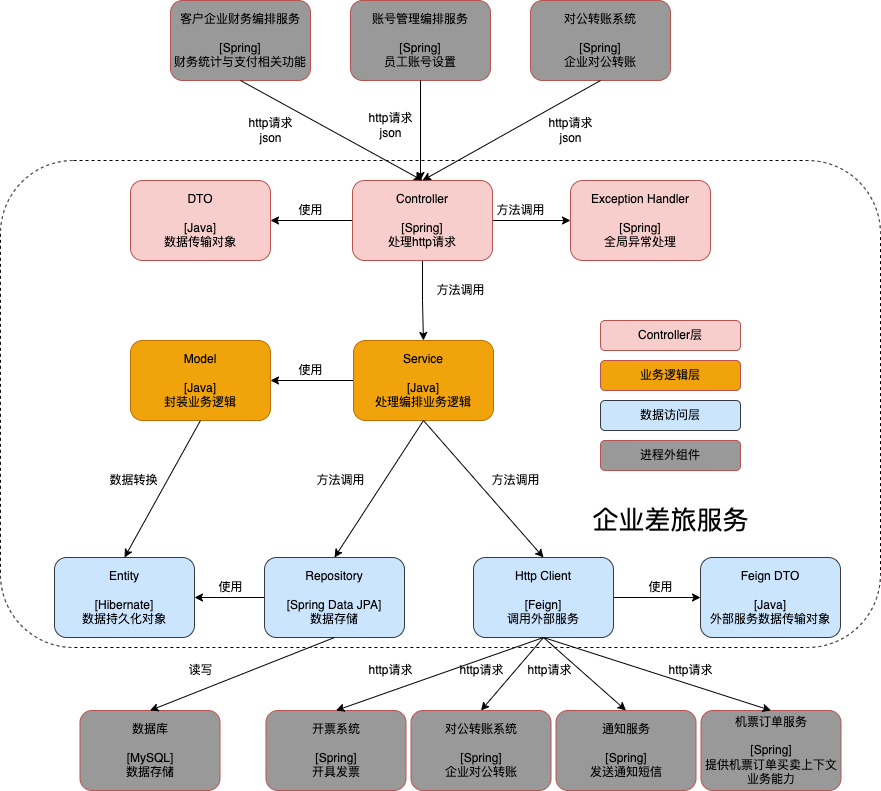

The diagram above was exported from draw.io. Its source (the exported page's mxGraphModel, read from the mxfile embedded in the PNG):
<mxGraphModel dx="1248" dy="1945" grid="1" gridSize="10" guides="1" tooltips="1" connect="1" arrows="1" fold="1" page="1" pageScale="1" pageWidth="827" pageHeight="1169" math="0" shadow="0">
  <root>
    <mxCell id="0" />
    <mxCell id="1" parent="0" />
    <mxCell id="5OM8IXesmQ3Yo4a9D1Ec-70" value="" style="rounded=1;whiteSpace=wrap;html=1;fontColor=#000000;fillColor=none;dashed=1;" vertex="1" parent="1">
      <mxGeometry x="10" y="140" width="880" height="487" as="geometry" />
    </mxCell>
    <mxCell id="5OM8IXesmQ3Yo4a9D1Ec-6" style="edgeStyle=orthogonalEdgeStyle;rounded=0;orthogonalLoop=1;jettySize=auto;html=1;entryX=0;entryY=0.5;entryDx=0;entryDy=0;fontColor=#000000;" edge="1" parent="1" source="5OM8IXesmQ3Yo4a9D1Ec-3" target="5OM8IXesmQ3Yo4a9D1Ec-5">
      <mxGeometry relative="1" as="geometry" />
    </mxCell>
    <mxCell id="5OM8IXesmQ3Yo4a9D1Ec-7" style="edgeStyle=orthogonalEdgeStyle;rounded=0;orthogonalLoop=1;jettySize=auto;html=1;entryX=1;entryY=0.5;entryDx=0;entryDy=0;fontColor=#000000;" edge="1" parent="1" source="5OM8IXesmQ3Yo4a9D1Ec-3" target="5OM8IXesmQ3Yo4a9D1Ec-4">
      <mxGeometry relative="1" as="geometry" />
    </mxCell>
    <mxCell id="5OM8IXesmQ3Yo4a9D1Ec-15" value="" style="edgeStyle=orthogonalEdgeStyle;rounded=0;orthogonalLoop=1;jettySize=auto;html=1;fontColor=#000000;" edge="1" parent="1" source="5OM8IXesmQ3Yo4a9D1Ec-3" target="5OM8IXesmQ3Yo4a9D1Ec-13">
      <mxGeometry relative="1" as="geometry" />
    </mxCell>
    <object label="%component%&lt;br&gt;&lt;br&gt;%tech%&lt;br&gt;%function%" placeholders="1" component="Controller" tech="[Spring]" function="处理http请求" id="5OM8IXesmQ3Yo4a9D1Ec-3">
      <mxCell style="rounded=1;whiteSpace=wrap;html=1;fillColor=#f8cecc;noLabel=0;comic=0;recursiveResize=1;strokeColor=#b85450;" vertex="1" parent="1">
        <mxGeometry x="362" y="160" width="140" height="80" as="geometry" />
      </mxCell>
    </object>
    <object label="%component%&lt;br&gt;&lt;br&gt;%tech%&lt;br&gt;%function%" placeholders="1" component="DTO" tech="[Java]" function="数据传输对象" id="5OM8IXesmQ3Yo4a9D1Ec-4">
      <mxCell style="rounded=1;whiteSpace=wrap;html=1;fillColor=#f8cecc;noLabel=0;comic=0;recursiveResize=1;strokeColor=#b85450;" vertex="1" parent="1">
        <mxGeometry x="140" y="160" width="140" height="80" as="geometry" />
      </mxCell>
    </object>
    <object label="%component%&lt;br&gt;&lt;br&gt;%tech%&lt;br&gt;%function%" placeholders="1" component="Exception Handler" tech="[Spring]" function="全局异常处理" id="5OM8IXesmQ3Yo4a9D1Ec-5">
      <mxCell style="rounded=1;whiteSpace=wrap;html=1;fillColor=#f8cecc;noLabel=0;comic=0;recursiveResize=1;strokeColor=#b85450;" vertex="1" parent="1">
        <mxGeometry x="580" y="160" width="140" height="80" as="geometry" />
      </mxCell>
    </object>
    <mxCell id="5OM8IXesmQ3Yo4a9D1Ec-8" value="方法调用" style="text;html=1;align=center;verticalAlign=middle;resizable=0;points=[];autosize=1;strokeColor=none;fillColor=none;fontColor=#000000;" vertex="1" parent="1">
      <mxGeometry x="500" y="180" width="60" height="20" as="geometry" />
    </mxCell>
    <mxCell id="5OM8IXesmQ3Yo4a9D1Ec-11" value="使用" style="text;html=1;align=center;verticalAlign=middle;resizable=0;points=[];autosize=1;strokeColor=none;fillColor=none;fontColor=#000000;" vertex="1" parent="1">
      <mxGeometry x="300" y="180" width="40" height="20" as="geometry" />
    </mxCell>
    <mxCell id="5OM8IXesmQ3Yo4a9D1Ec-12" value="http请求&lt;br&gt;json" style="text;html=1;align=center;verticalAlign=middle;resizable=0;points=[];autosize=1;strokeColor=none;fillColor=none;fontColor=#000000;" vertex="1" parent="1">
      <mxGeometry x="250" y="95" width="60" height="30" as="geometry" />
    </mxCell>
    <mxCell id="5OM8IXesmQ3Yo4a9D1Ec-41" value="" style="edgeStyle=orthogonalEdgeStyle;rounded=0;orthogonalLoop=1;jettySize=auto;html=1;fontColor=#000000;" edge="1" parent="1" source="5OM8IXesmQ3Yo4a9D1Ec-13">
      <mxGeometry relative="1" as="geometry">
        <mxPoint x="280" y="360" as="targetPoint" />
      </mxGeometry>
    </mxCell>
    <object label="%component%&lt;br&gt;&lt;br&gt;%tech%&lt;br&gt;%function%" placeholders="1" component="Service" tech="[Java]" function="处理编排业务逻辑" id="5OM8IXesmQ3Yo4a9D1Ec-13">
      <mxCell style="rounded=1;whiteSpace=wrap;html=1;fillColor=#f0a30a;noLabel=0;comic=0;recursiveResize=1;strokeColor=#BD7000;fontColor=#000000;" vertex="1" parent="1">
        <mxGeometry x="363" y="320" width="140" height="80" as="geometry" />
      </mxCell>
    </object>
    <object label="%component%&lt;br&gt;&lt;br&gt;%tech%&lt;br&gt;%function%" placeholders="1" component="Model" tech="[Java]" function="封装业务逻辑" id="5OM8IXesmQ3Yo4a9D1Ec-14">
      <mxCell style="rounded=1;whiteSpace=wrap;html=1;fillColor=#f0a30a;noLabel=0;comic=0;recursiveResize=1;strokeColor=#BD7000;fontColor=#000000;" vertex="1" parent="1">
        <mxGeometry x="140" y="320" width="140" height="80" as="geometry" />
      </mxCell>
    </object>
    <mxCell id="5OM8IXesmQ3Yo4a9D1Ec-16" value="方法调用" style="text;html=1;align=center;verticalAlign=middle;resizable=0;points=[];autosize=1;strokeColor=none;fillColor=none;fontColor=#000000;" vertex="1" parent="1">
      <mxGeometry x="440" y="260" width="60" height="20" as="geometry" />
    </mxCell>
    <mxCell id="5OM8IXesmQ3Yo4a9D1Ec-21" value="" style="edgeStyle=orthogonalEdgeStyle;rounded=0;orthogonalLoop=1;jettySize=auto;html=1;fontColor=#000000;" edge="1" parent="1" source="5OM8IXesmQ3Yo4a9D1Ec-19" target="5OM8IXesmQ3Yo4a9D1Ec-20">
      <mxGeometry relative="1" as="geometry" />
    </mxCell>
    <object label="%component%&lt;br&gt;&lt;br&gt;%tech%&lt;br&gt;%function%" placeholders="1" component="Repository" tech="[Spring Data JPA]" function="数据存储" id="5OM8IXesmQ3Yo4a9D1Ec-19">
      <mxCell style="rounded=1;whiteSpace=wrap;html=1;fillColor=#cce5ff;noLabel=0;comic=0;recursiveResize=1;strokeColor=#36393d;" vertex="1" parent="1">
        <mxGeometry x="274" y="537" width="140" height="80" as="geometry" />
      </mxCell>
    </object>
    <object label="%component%&lt;br&gt;&lt;br&gt;%tech%&lt;br&gt;%function%" placeholders="1" component="Entity" tech="[Hibernate]" function="数据持久化对象" id="5OM8IXesmQ3Yo4a9D1Ec-20">
      <mxCell style="rounded=1;whiteSpace=wrap;html=1;fillColor=#cce5ff;noLabel=0;comic=0;recursiveResize=1;strokeColor=#36393d;" vertex="1" parent="1">
        <mxGeometry x="64" y="537" width="140" height="80" as="geometry" />
      </mxCell>
    </object>
    <mxCell id="5OM8IXesmQ3Yo4a9D1Ec-22" value="使用" style="text;html=1;align=center;verticalAlign=middle;resizable=0;points=[];autosize=1;strokeColor=none;fillColor=none;fontColor=#000000;" vertex="1" parent="1">
      <mxGeometry x="220" y="557" width="40" height="20" as="geometry" />
    </mxCell>
    <mxCell id="5OM8IXesmQ3Yo4a9D1Ec-24" value="" style="endArrow=classic;html=1;rounded=0;fontColor=#000000;exitX=0.5;exitY=1;exitDx=0;exitDy=0;entryX=0.5;entryY=0;entryDx=0;entryDy=0;" edge="1" parent="1" source="5OM8IXesmQ3Yo4a9D1Ec-14" target="5OM8IXesmQ3Yo4a9D1Ec-20">
      <mxGeometry width="50" height="50" relative="1" as="geometry">
        <mxPoint x="30" y="550" as="sourcePoint" />
        <mxPoint x="80" y="500" as="targetPoint" />
      </mxGeometry>
    </mxCell>
    <mxCell id="5OM8IXesmQ3Yo4a9D1Ec-25" value="数据转换" style="text;html=1;align=center;verticalAlign=middle;resizable=0;points=[];autosize=1;strokeColor=none;fillColor=none;fontColor=#000000;" vertex="1" parent="1">
      <mxGeometry x="113" y="450" width="60" height="20" as="geometry" />
    </mxCell>
    <mxCell id="5OM8IXesmQ3Yo4a9D1Ec-26" value="" style="endArrow=classic;html=1;rounded=0;fontColor=#000000;exitX=0.5;exitY=1;exitDx=0;exitDy=0;entryX=0.5;entryY=0;entryDx=0;entryDy=0;" edge="1" parent="1" source="5OM8IXesmQ3Yo4a9D1Ec-13" target="5OM8IXesmQ3Yo4a9D1Ec-19">
      <mxGeometry width="50" height="50" relative="1" as="geometry">
        <mxPoint x="330" y="490" as="sourcePoint" />
        <mxPoint x="230" y="600" as="targetPoint" />
      </mxGeometry>
    </mxCell>
    <mxCell id="5OM8IXesmQ3Yo4a9D1Ec-27" value="方法调用" style="text;html=1;align=center;verticalAlign=middle;resizable=0;points=[];autosize=1;strokeColor=none;fillColor=none;fontColor=#000000;" vertex="1" parent="1">
      <mxGeometry x="320" y="450" width="60" height="20" as="geometry" />
    </mxCell>
    <mxCell id="5OM8IXesmQ3Yo4a9D1Ec-33" value="使用" style="text;html=1;align=center;verticalAlign=middle;resizable=0;points=[];autosize=1;strokeColor=none;fillColor=none;fontColor=#000000;" vertex="1" parent="1">
      <mxGeometry x="300" y="340" width="40" height="20" as="geometry" />
    </mxCell>
    <object label="%component%&lt;br&gt;&lt;br&gt;%tech%&lt;br&gt;%function%" placeholders="1" component="客户企业财务编排服务" tech="[Spring]" function="财务统计与支付相关功能" id="5OM8IXesmQ3Yo4a9D1Ec-34">
      <mxCell style="rounded=1;whiteSpace=wrap;html=1;fillColor=#999999;noLabel=0;comic=0;recursiveResize=1;strokeColor=#b85450;" vertex="1" parent="1">
        <mxGeometry x="180" y="-20" width="140" height="80" as="geometry" />
      </mxCell>
    </object>
    <object label="%component%&lt;br&gt;&lt;br&gt;%tech%&lt;br&gt;%function%" placeholders="1" component="账号管理编排服务" tech="[Spring]" function="员工账号设置" id="5OM8IXesmQ3Yo4a9D1Ec-35">
      <mxCell style="rounded=1;whiteSpace=wrap;html=1;fillColor=#999999;noLabel=0;comic=0;recursiveResize=1;strokeColor=#b85450;" vertex="1" parent="1">
        <mxGeometry x="360" y="-20" width="140" height="80" as="geometry" />
      </mxCell>
    </object>
    <mxCell id="5OM8IXesmQ3Yo4a9D1Ec-36" value="" style="endArrow=classic;html=1;rounded=0;fontColor=#000000;exitX=0.5;exitY=1;exitDx=0;exitDy=0;entryX=0.5;entryY=0;entryDx=0;entryDy=0;" edge="1" parent="1" source="5OM8IXesmQ3Yo4a9D1Ec-34" target="5OM8IXesmQ3Yo4a9D1Ec-3">
      <mxGeometry width="50" height="50" relative="1" as="geometry">
        <mxPoint x="405" y="440" as="sourcePoint" />
        <mxPoint x="290" y="350" as="targetPoint" />
      </mxGeometry>
    </mxCell>
    <mxCell id="5OM8IXesmQ3Yo4a9D1Ec-38" value="" style="endArrow=classic;html=1;rounded=0;fontColor=#000000;exitX=0.5;exitY=1;exitDx=0;exitDy=0;" edge="1" parent="1" source="5OM8IXesmQ3Yo4a9D1Ec-35">
      <mxGeometry width="50" height="50" relative="1" as="geometry">
        <mxPoint x="500" y="140" as="sourcePoint" />
        <mxPoint x="430" y="160" as="targetPoint" />
      </mxGeometry>
    </mxCell>
    <mxCell id="5OM8IXesmQ3Yo4a9D1Ec-39" value="http请求&lt;br&gt;json" style="text;html=1;align=center;verticalAlign=middle;resizable=0;points=[];autosize=1;strokeColor=none;fillColor=none;fontColor=#000000;" vertex="1" parent="1">
      <mxGeometry x="370" y="90" width="60" height="30" as="geometry" />
    </mxCell>
    <object label="%component%&lt;br&gt;&lt;br&gt;%tech%&lt;br&gt;%function%" placeholders="1" component="数据库" tech="[MySQL]" function="数据存储" id="5OM8IXesmQ3Yo4a9D1Ec-42">
      <mxCell style="rounded=1;whiteSpace=wrap;html=1;fillColor=#999999;noLabel=0;comic=0;recursiveResize=1;strokeColor=#b85450;" vertex="1" parent="1">
        <mxGeometry x="89.5" y="690" width="140" height="80" as="geometry" />
      </mxCell>
    </object>
    <mxCell id="5OM8IXesmQ3Yo4a9D1Ec-44" value="读写" style="text;html=1;align=center;verticalAlign=middle;resizable=0;points=[];autosize=1;strokeColor=none;fillColor=none;fontColor=#000000;" vertex="1" parent="1">
      <mxGeometry x="189.5" y="640" width="40" height="20" as="geometry" />
    </mxCell>
    <mxCell id="5OM8IXesmQ3Yo4a9D1Ec-63" value="" style="edgeStyle=orthogonalEdgeStyle;rounded=0;orthogonalLoop=1;jettySize=auto;html=1;fontColor=#000000;" edge="1" parent="1" source="5OM8IXesmQ3Yo4a9D1Ec-45" target="5OM8IXesmQ3Yo4a9D1Ec-62">
      <mxGeometry relative="1" as="geometry" />
    </mxCell>
    <object label="%component%&lt;br&gt;&lt;br&gt;%tech%&lt;br&gt;%function%" placeholders="1" component="Http Client" tech="[Feign]" function="调用外部服务" id="5OM8IXesmQ3Yo4a9D1Ec-45">
      <mxCell style="rounded=1;whiteSpace=wrap;html=1;fillColor=#cce5ff;noLabel=0;comic=0;recursiveResize=1;strokeColor=#36393d;" vertex="1" parent="1">
        <mxGeometry x="483" y="537" width="140" height="80" as="geometry" />
      </mxCell>
    </object>
    <mxCell id="5OM8IXesmQ3Yo4a9D1Ec-46" value="" style="endArrow=classic;html=1;rounded=0;fontColor=#000000;exitX=0.5;exitY=1;exitDx=0;exitDy=0;entryX=0.5;entryY=0;entryDx=0;entryDy=0;" edge="1" parent="1" source="5OM8IXesmQ3Yo4a9D1Ec-13" target="5OM8IXesmQ3Yo4a9D1Ec-45">
      <mxGeometry width="50" height="50" relative="1" as="geometry">
        <mxPoint x="530" y="530" as="sourcePoint" />
        <mxPoint x="580" y="480" as="targetPoint" />
      </mxGeometry>
    </mxCell>
    <object label="%component%&lt;br&gt;&lt;br&gt;%tech%&lt;br&gt;%function%" placeholders="1" component="对公转账系统" tech="[Spring]" function="企业对公转账" id="5OM8IXesmQ3Yo4a9D1Ec-47">
      <mxCell style="rounded=1;whiteSpace=wrap;html=1;fillColor=#999999;noLabel=0;comic=0;recursiveResize=1;strokeColor=#b85450;" vertex="1" parent="1">
        <mxGeometry x="540" y="-20" width="140" height="80" as="geometry" />
      </mxCell>
    </object>
    <mxCell id="5OM8IXesmQ3Yo4a9D1Ec-48" value="" style="endArrow=classic;html=1;rounded=0;fontColor=#000000;exitX=0.5;exitY=1;exitDx=0;exitDy=0;entryX=0.5;entryY=0;entryDx=0;entryDy=0;" edge="1" parent="1" source="5OM8IXesmQ3Yo4a9D1Ec-47" target="5OM8IXesmQ3Yo4a9D1Ec-3">
      <mxGeometry width="50" height="50" relative="1" as="geometry">
        <mxPoint x="370" y="270" as="sourcePoint" />
        <mxPoint x="420" y="220" as="targetPoint" />
      </mxGeometry>
    </mxCell>
    <mxCell id="5OM8IXesmQ3Yo4a9D1Ec-49" value="http请求&lt;br&gt;json" style="text;html=1;align=center;verticalAlign=middle;resizable=0;points=[];autosize=1;strokeColor=none;fillColor=none;fontColor=#000000;" vertex="1" parent="1">
      <mxGeometry x="550" y="95" width="60" height="30" as="geometry" />
    </mxCell>
    <mxCell id="5OM8IXesmQ3Yo4a9D1Ec-50" value="" style="endArrow=classic;html=1;rounded=0;fontColor=#000000;exitX=0.5;exitY=1;exitDx=0;exitDy=0;entryX=0.5;entryY=0;entryDx=0;entryDy=0;" edge="1" parent="1" source="5OM8IXesmQ3Yo4a9D1Ec-19" target="5OM8IXesmQ3Yo4a9D1Ec-42">
      <mxGeometry width="50" height="50" relative="1" as="geometry">
        <mxPoint x="60" y="790" as="sourcePoint" />
        <mxPoint x="110" y="740" as="targetPoint" />
      </mxGeometry>
    </mxCell>
    <mxCell id="5OM8IXesmQ3Yo4a9D1Ec-51" value="方法调用" style="text;html=1;align=center;verticalAlign=middle;resizable=0;points=[];autosize=1;strokeColor=none;fillColor=none;fontColor=#000000;" vertex="1" parent="1">
      <mxGeometry x="495" y="450" width="60" height="20" as="geometry" />
    </mxCell>
    <object label="%component%&lt;br&gt;&lt;br&gt;%tech%&lt;br&gt;%function%" placeholders="1" component="开票系统" tech="[Spring]" function="开具发票" id="5OM8IXesmQ3Yo4a9D1Ec-52">
      <mxCell style="rounded=1;whiteSpace=wrap;html=1;fillColor=#999999;noLabel=0;comic=0;recursiveResize=1;strokeColor=#b85450;" vertex="1" parent="1">
        <mxGeometry x="275.5" y="690" width="140" height="80" as="geometry" />
      </mxCell>
    </object>
    <object label="%component%&lt;br&gt;&lt;br&gt;%tech%&lt;br&gt;%function%" placeholders="1" component="对公转账系统" tech="[Spring]" function="企业对公转账" id="5OM8IXesmQ3Yo4a9D1Ec-53">
      <mxCell style="rounded=1;whiteSpace=wrap;html=1;fillColor=#999999;noLabel=0;comic=0;recursiveResize=1;strokeColor=#b85450;" vertex="1" parent="1">
        <mxGeometry x="420.5" y="690" width="140" height="80" as="geometry" />
      </mxCell>
    </object>
    <object label="%component%&lt;br&gt;&lt;br&gt;%tech%&lt;br&gt;%function%" placeholders="1" component="通知服务" tech="[Spring]" function="发送通知短信" id="5OM8IXesmQ3Yo4a9D1Ec-54">
      <mxCell style="rounded=1;whiteSpace=wrap;html=1;fillColor=#999999;noLabel=0;comic=0;recursiveResize=1;strokeColor=#b85450;" vertex="1" parent="1">
        <mxGeometry x="565.5" y="690" width="140" height="80" as="geometry" />
      </mxCell>
    </object>
    <mxCell id="5OM8IXesmQ3Yo4a9D1Ec-56" value="" style="endArrow=classic;html=1;rounded=0;fontColor=#000000;exitX=0.5;exitY=1;exitDx=0;exitDy=0;entryX=0.5;entryY=0;entryDx=0;entryDy=0;" edge="1" parent="1" source="5OM8IXesmQ3Yo4a9D1Ec-45" target="5OM8IXesmQ3Yo4a9D1Ec-52">
      <mxGeometry width="50" height="50" relative="1" as="geometry">
        <mxPoint x="350" y="920" as="sourcePoint" />
        <mxPoint x="400" y="870" as="targetPoint" />
      </mxGeometry>
    </mxCell>
    <mxCell id="5OM8IXesmQ3Yo4a9D1Ec-58" value="http请求" style="text;html=1;align=center;verticalAlign=middle;resizable=0;points=[];autosize=1;strokeColor=none;fillColor=none;fontColor=#000000;" vertex="1" parent="1">
      <mxGeometry x="370" y="640" width="60" height="20" as="geometry" />
    </mxCell>
    <mxCell id="5OM8IXesmQ3Yo4a9D1Ec-60" value="http请求" style="text;html=1;align=center;verticalAlign=middle;resizable=0;points=[];autosize=1;strokeColor=none;fillColor=none;fontColor=#000000;" vertex="1" parent="1">
      <mxGeometry x="460.5" y="640" width="60" height="20" as="geometry" />
    </mxCell>
    <mxCell id="5OM8IXesmQ3Yo4a9D1Ec-61" value="http请求" style="text;html=1;align=center;verticalAlign=middle;resizable=0;points=[];autosize=1;strokeColor=none;fillColor=none;fontColor=#000000;" vertex="1" parent="1">
      <mxGeometry x="528.5" y="640" width="60" height="20" as="geometry" />
    </mxCell>
    <object label="%component%&lt;br&gt;&lt;br&gt;%tech%&lt;br&gt;%function%" placeholders="1" component="Feign DTO" tech="[Java]" function="外部服务数据传输对象" id="5OM8IXesmQ3Yo4a9D1Ec-62">
      <mxCell style="rounded=1;whiteSpace=wrap;html=1;fillColor=#cce5ff;noLabel=0;comic=0;recursiveResize=1;strokeColor=#36393d;" vertex="1" parent="1">
        <mxGeometry x="710" y="537" width="140" height="80" as="geometry" />
      </mxCell>
    </object>
    <mxCell id="5OM8IXesmQ3Yo4a9D1Ec-64" value="使用" style="text;html=1;align=center;verticalAlign=middle;resizable=0;points=[];autosize=1;strokeColor=none;fillColor=none;fontColor=#000000;" vertex="1" parent="1">
      <mxGeometry x="650" y="557" width="40" height="20" as="geometry" />
    </mxCell>
    <object label="%component%" placeholders="1" component="Controller层" id="5OM8IXesmQ3Yo4a9D1Ec-66">
      <mxCell style="rounded=1;whiteSpace=wrap;html=1;fillColor=#f8cecc;noLabel=0;comic=0;recursiveResize=1;strokeColor=#b85450;" vertex="1" parent="1">
        <mxGeometry x="610" y="300" width="140" height="30" as="geometry" />
      </mxCell>
    </object>
    <object label="%component%" placeholders="1" component="业务逻辑层" id="5OM8IXesmQ3Yo4a9D1Ec-67">
      <mxCell style="rounded=1;whiteSpace=wrap;html=1;fillColor=#F0A30A;noLabel=0;comic=0;recursiveResize=1;strokeColor=#b85450;" vertex="1" parent="1">
        <mxGeometry x="610" y="340" width="140" height="30" as="geometry" />
      </mxCell>
    </object>
    <object label="%component%" placeholders="1" component="数据访问层" id="5OM8IXesmQ3Yo4a9D1Ec-68">
      <mxCell style="rounded=1;whiteSpace=wrap;html=1;fillColor=#cce5ff;noLabel=0;comic=0;recursiveResize=1;strokeColor=#36393d;" vertex="1" parent="1">
        <mxGeometry x="610" y="380" width="140" height="30" as="geometry" />
      </mxCell>
    </object>
    <object label="%component%" placeholders="1" component="进程外组件" id="5OM8IXesmQ3Yo4a9D1Ec-69">
      <mxCell style="rounded=1;whiteSpace=wrap;html=1;fillColor=#999999;noLabel=0;comic=0;recursiveResize=1;strokeColor=#b85450;" vertex="1" parent="1">
        <mxGeometry x="610" y="420" width="140" height="30" as="geometry" />
      </mxCell>
    </object>
    <mxCell id="5OM8IXesmQ3Yo4a9D1Ec-71" value="&lt;font style=&quot;font-size: 26px;&quot;&gt;企业差旅服务&lt;/font&gt;" style="text;html=1;strokeColor=none;fillColor=none;align=center;verticalAlign=middle;whiteSpace=wrap;rounded=0;dashed=1;fontColor=#000000;" vertex="1" parent="1">
      <mxGeometry x="588.5" y="485" width="183" height="30" as="geometry" />
    </mxCell>
    <mxCell id="5OM8IXesmQ3Yo4a9D1Ec-72" value="" style="endArrow=classic;html=1;rounded=0;fontSize=26;fontColor=#000000;exitX=0.5;exitY=1;exitDx=0;exitDy=0;entryX=0.5;entryY=0;entryDx=0;entryDy=0;" edge="1" parent="1" source="5OM8IXesmQ3Yo4a9D1Ec-45" target="5OM8IXesmQ3Yo4a9D1Ec-53">
      <mxGeometry width="50" height="50" relative="1" as="geometry">
        <mxPoint x="30" y="770" as="sourcePoint" />
        <mxPoint x="80" y="720" as="targetPoint" />
      </mxGeometry>
    </mxCell>
    <object label="%component%&lt;br&gt;&lt;br&gt;%tech%&lt;br&gt;%function%" placeholders="1" component="机票订单服务" tech="[Spring]" function="提供机票订单买卖上下文业务能力" id="5OM8IXesmQ3Yo4a9D1Ec-73">
      <mxCell style="rounded=1;whiteSpace=wrap;html=1;fillColor=#999999;noLabel=0;comic=0;recursiveResize=1;strokeColor=#b85450;" vertex="1" parent="1">
        <mxGeometry x="710.5" y="690" width="140" height="80" as="geometry" />
      </mxCell>
    </object>
    <mxCell id="5OM8IXesmQ3Yo4a9D1Ec-74" value="" style="endArrow=classic;html=1;rounded=0;fontSize=26;fontColor=#000000;entryX=0.5;entryY=0;entryDx=0;entryDy=0;exitX=0.5;exitY=1;exitDx=0;exitDy=0;" edge="1" parent="1" source="5OM8IXesmQ3Yo4a9D1Ec-45" target="5OM8IXesmQ3Yo4a9D1Ec-73">
      <mxGeometry width="50" height="50" relative="1" as="geometry">
        <mxPoint x="230" y="890" as="sourcePoint" />
        <mxPoint x="280" y="840" as="targetPoint" />
      </mxGeometry>
    </mxCell>
    <mxCell id="5OM8IXesmQ3Yo4a9D1Ec-75" value="" style="endArrow=classic;html=1;rounded=0;fontSize=26;fontColor=#000000;entryX=0.5;entryY=0;entryDx=0;entryDy=0;exitX=0.5;exitY=1;exitDx=0;exitDy=0;" edge="1" parent="1" source="5OM8IXesmQ3Yo4a9D1Ec-45" target="5OM8IXesmQ3Yo4a9D1Ec-54">
      <mxGeometry width="50" height="50" relative="1" as="geometry">
        <mxPoint x="550" y="730" as="sourcePoint" />
        <mxPoint x="600" y="680" as="targetPoint" />
      </mxGeometry>
    </mxCell>
    <mxCell id="5OM8IXesmQ3Yo4a9D1Ec-76" value="http请求" style="text;html=1;align=center;verticalAlign=middle;resizable=0;points=[];autosize=1;strokeColor=none;fillColor=none;fontColor=#000000;" vertex="1" parent="1">
      <mxGeometry x="670" y="640" width="60" height="20" as="geometry" />
    </mxCell>
  </root>
</mxGraphModel>